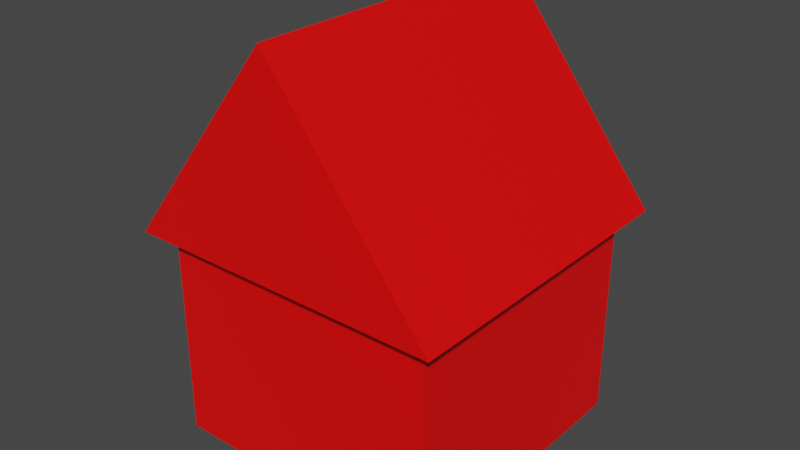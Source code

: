 # Source: House.blend  (saved by Blender 3.6.13; exported with 4.5.12 LTS)
import bpy
from mathutils import Matrix  # noqa: F401  (used for matrix-valued properties, if any)

bpy.ops.wm.read_factory_settings(use_empty=True)
scene = bpy.context.scene
scene.name = 'Scene'

# ---- collections
col_collection = bpy.data.collections.new('Collection'); scene.collection.children.link(col_collection)

# ---- materials (node trees are filled in below, after node groups)
mat_red = bpy.data.materials.new('Red')
mat_red.alpha_threshold = 0.0
mat_red.use_transparent_shadow = False
mat_red.roughness = 0.5
mat_red.line_color = (0.0, 0.0, 0.0, 1.0)

# ---- material node trees
mat_red.use_nodes = True; mat_red.node_tree.nodes.clear()
_N = mat_red.node_tree.nodes; _L = mat_red.node_tree.links
n0 = _N.new('ShaderNodeOutputMaterial'); n0.name = 'Material Output'; n0.location = (300, 300)
n1 = _N.new('ShaderNodeBsdfPrincipled'); n1.name = 'Principled BSDF'; n1.location = (10, 300)
n1.distribution = 'GGX'
n1.subsurface_method = 'RANDOM_WALK_SKIN'
n1.inputs[0].default_value = (1.0, 0.0, 0.0, 1.0)
n1.inputs[3].default_value = 1.45
n1.inputs[27].default_value = (0.0, 0.0, 0.0, 1.0)
n1.inputs[28].default_value = 1.0
_L.new(n1.outputs[0], n0.inputs[0])
n0.is_active_output = True

# ---- world
world_world = bpy.data.worlds.new('World'); scene.world = world_world
world_world.use_nodes = True; world_world.node_tree.nodes.clear()
_N = world_world.node_tree.nodes; _L = world_world.node_tree.links
n0 = _N.new('ShaderNodeOutputWorld'); n0.name = 'World Output'; n0.location = (300, 300)
n1 = _N.new('ShaderNodeBackground'); n1.name = 'Background'; n1.location = (10, 300)
n1.inputs[0].default_value = (0.05088, 0.05088, 0.05088, 1.0)
_L.new(n1.outputs[0], n0.inputs[0])
n0.is_active_output = True
world_world.color = (0.05088, 0.05088, 0.05088)
world_world.use_sun_shadow = False
world_world.sun_shadow_jitter_overblur = 0.0

# ---- meshes
me_cube = bpy.data.meshes.new('Cube')
me_cube.from_pydata([(-1.0, -1.0, -1.0), (-1.0, -1.0, 1.0), (-1.0, 1.0, -1.0), (-1.0, 1.0, 1.0), (1.0, -1.0, -1.0), (1.0, -1.0, 1.0), (1.0, 1.0, -1.0), (1.0, 1.0, 1.0)], [], [(0, 1, 3, 2), (2, 3, 7, 6), (6, 7, 5, 4), (4, 5, 1, 0), (2, 6, 4, 0), (7, 3, 1, 5)])
_uv = me_cube.uv_layers.new(name='UVMap')
_uv.uv.foreach_set('vector', [0.375, 0.0, 0.625, 0.0, 0.625, 0.25, 0.375, 0.25, 0.375, 0.25, 0.625, 0.25, 0.625, 0.5, 0.375, 0.5, 0.375, 0.5, 0.625, 0.5, 0.625, 0.75, 0.375, 0.75, 0.375, 0.75, 0.625, 0.75, 0.625, 1.0, 0.375, 1.0, 0.125, 0.5, 0.375, 0.5, 0.375, 0.75, 0.125, 0.75, 0.625, 0.5, 0.875, 0.5, 0.875, 0.75, 0.625, 0.75])
me_cube.materials.append(mat_red)
me_cube.update()
me_cube_002 = bpy.data.meshes.new('Cube.002')
me_cube_002.from_pydata([(-1.0, -1.0, -1.0), (-1.0, 0.0, 1.0), (-1.0, 1.0, -1.0), (1.0, -1.0, -1.0), (1.0, 0.0, 1.0), (1.0, 1.0, -1.0)], [], [(0, 1, 2), (2, 1, 4, 5), (5, 4, 3), (3, 4, 1, 0), (2, 5, 3, 0)])
_uv = me_cube_002.uv_layers.new(name='UVMap')
_uv.uv.foreach_set('vector', [0.375, 0.0, 0.625, 0.25, 0.375, 0.25, 0.375, 0.25, 0.625, 0.25, 0.625, 0.5, 0.375, 0.5, 0.375, 0.5, 0.625, 0.75, 0.375, 0.75, 0.375, 0.75, 0.625, 0.75, 0.625, 1.0, 0.375, 1.0, 0.125, 0.5, 0.375, 0.5, 0.375, 0.75, 0.125, 0.75])
me_cube_002.materials.append(mat_red)
me_cube_002.update()

# ---- objects
ob_cube = bpy.data.objects.new('Cube', me_cube)
ob_cube_001 = bpy.data.objects.new('Cube.001', me_cube_002)

# ---- transforms, parenting, visibility, modifiers, constraints
ob_cube.location = (0.0, 0.0, 0.3876)
ob_cube.rotation_euler = (0.0, -0.0, 1.571)
ob_cube.scale = (0.5144, 0.5144, 0.3932)
ob_cube_001.location = (0.0, 0.0, 1.154)
ob_cube_001.rotation_euler = (0.0, -0.0, 1.571)
ob_cube_001.scale = (0.5857, 0.5857, 0.3769)

# ---- collection membership
col_collection.objects.link(ob_cube)
col_collection.objects.link(ob_cube_001)

# ---- scene / render settings (as saved in the file)
scene.frame_start = 1; scene.frame_end = 250; scene.frame_set(1)
scene.render.engine = 'BLENDER_EEVEE_NEXT'
scene.cycles.sampling_pattern = 'TABULATED_SOBOL'
scene.view_settings.view_transform = 'Filmic'
bpy.context.view_layer.update()

# ---- added for rendering (the .blend has no active camera and no usable light): camera, sun
cam_auto = bpy.data.cameras.new('AutoCamera')
cam_auto.lens = 50.0
cam_auto.sensor_width = 36.0
cam_auto.clip_end = 1000.0
ob_auto_camera = bpy.data.objects.new('AutoCamera', cam_auto)
scene.collection.objects.link(ob_auto_camera)
ob_auto_camera.location = (2.09075, -2.5089, 2.43542)
ob_auto_camera.rotation_euler = (1.09748, -7.21219e-08, 0.694738)
scene.camera = ob_auto_camera
light_auto_sun = bpy.data.lights.new('AutoSun', 'SUN')
light_auto_sun.energy = 3.0
light_auto_sun.angle = 0.0523599
ob_auto_sun = bpy.data.objects.new('AutoSun', light_auto_sun)
scene.collection.objects.link(ob_auto_sun)
ob_auto_sun.rotation_euler = (0.872665, 0.174533, 0.523599)
bpy.context.view_layer.update()
